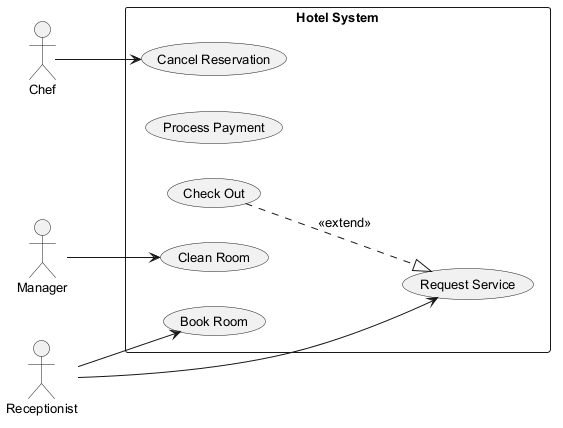

The diagram above was rendered by PlantUML. Its source (embedded in the PNG):
@startuml
skinparam backgroundColor #FFFFFF
skinparam classBackgroundColor #E8F4FA
skinparam classBorderColor #2C7DA0
skinparam defaultFontSize 13
left to right direction
actor "Manager" as Manager
actor "Chef" as Chef
actor "Receptionist" as Receptionist
rectangle "Hotel System" {
  usecase "Request Service" as UC_RequestService
  usecase "Cancel Reservation" as UC_CancelReservation
  usecase "Process Payment" as UC_ProcessPayment
  usecase "Check Out" as UC_CheckOut
  usecase "Book Room" as UC_BookRoom
  usecase "Clean Room" as UC_CleanRoom
}
Manager --> UC_CleanRoom
Chef --> UC_CancelReservation
Receptionist --> UC_BookRoom
Receptionist --> UC_RequestService
UC_CheckOut ..|> UC_RequestService : <<extend>>
@enduml